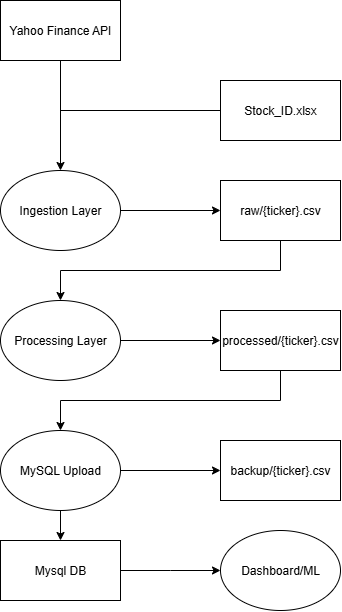

The diagram above was exported from draw.io. Its source (the exported page's mxGraphModel, read from the mxfile embedded in the PNG):
<mxGraphModel dx="715" dy="433" grid="1" gridSize="10" guides="1" tooltips="1" connect="1" arrows="1" fold="1" page="1" pageScale="1" pageWidth="850" pageHeight="1100" math="0" shadow="0">
  <root>
    <mxCell id="0" />
    <mxCell id="1" parent="0" />
    <mxCell id="OHZkxiUXc1B9cAO3eHO5-8" style="edgeStyle=orthogonalEdgeStyle;rounded=0;orthogonalLoop=1;jettySize=auto;html=1;entryX=0.5;entryY=0;entryDx=0;entryDy=0;" edge="1" parent="1" source="OHZkxiUXc1B9cAO3eHO5-1" target="OHZkxiUXc1B9cAO3eHO5-4">
      <mxGeometry relative="1" as="geometry">
        <Array as="points">
          <mxPoint x="240" y="230" />
        </Array>
      </mxGeometry>
    </mxCell>
    <mxCell id="OHZkxiUXc1B9cAO3eHO5-1" value="Yahoo Finance API" style="rounded=0;whiteSpace=wrap;html=1;" vertex="1" parent="1">
      <mxGeometry x="180" y="60" width="120" height="60" as="geometry" />
    </mxCell>
    <mxCell id="OHZkxiUXc1B9cAO3eHO5-9" style="edgeStyle=orthogonalEdgeStyle;rounded=0;orthogonalLoop=1;jettySize=auto;html=1;shape=wire;dashed=1;endArrow=none;endFill=0;" edge="1" parent="1" source="OHZkxiUXc1B9cAO3eHO5-2">
      <mxGeometry relative="1" as="geometry">
        <mxPoint x="240" y="170" as="targetPoint" />
      </mxGeometry>
    </mxCell>
    <mxCell id="OHZkxiUXc1B9cAO3eHO5-2" value="Stock_ID.xlsx" style="rounded=0;whiteSpace=wrap;html=1;" vertex="1" parent="1">
      <mxGeometry x="400" y="140" width="120" height="60" as="geometry" />
    </mxCell>
    <mxCell id="OHZkxiUXc1B9cAO3eHO5-11" style="edgeStyle=orthogonalEdgeStyle;rounded=0;orthogonalLoop=1;jettySize=auto;html=1;entryX=0;entryY=0.5;entryDx=0;entryDy=0;" edge="1" parent="1" source="OHZkxiUXc1B9cAO3eHO5-4" target="OHZkxiUXc1B9cAO3eHO5-10">
      <mxGeometry relative="1" as="geometry" />
    </mxCell>
    <mxCell id="OHZkxiUXc1B9cAO3eHO5-4" value="Ingestion Layer" style="ellipse;whiteSpace=wrap;html=1;" vertex="1" parent="1">
      <mxGeometry x="180" y="230" width="120" height="80" as="geometry" />
    </mxCell>
    <mxCell id="OHZkxiUXc1B9cAO3eHO5-14" style="edgeStyle=orthogonalEdgeStyle;rounded=0;orthogonalLoop=1;jettySize=auto;html=1;entryX=0;entryY=0.5;entryDx=0;entryDy=0;" edge="1" parent="1" source="OHZkxiUXc1B9cAO3eHO5-6" target="OHZkxiUXc1B9cAO3eHO5-13">
      <mxGeometry relative="1" as="geometry" />
    </mxCell>
    <mxCell id="OHZkxiUXc1B9cAO3eHO5-6" value="Processing Layer" style="ellipse;whiteSpace=wrap;html=1;strokeColor=default;align=center;verticalAlign=middle;fontFamily=Helvetica;fontSize=12;fontColor=default;fillColor=default;" vertex="1" parent="1">
      <mxGeometry x="180" y="360" width="120" height="80" as="geometry" />
    </mxCell>
    <mxCell id="OHZkxiUXc1B9cAO3eHO5-17" style="edgeStyle=orthogonalEdgeStyle;rounded=0;orthogonalLoop=1;jettySize=auto;html=1;entryX=0;entryY=0.5;entryDx=0;entryDy=0;" edge="1" parent="1" source="OHZkxiUXc1B9cAO3eHO5-7" target="OHZkxiUXc1B9cAO3eHO5-16">
      <mxGeometry relative="1" as="geometry" />
    </mxCell>
    <mxCell id="OHZkxiUXc1B9cAO3eHO5-18" style="edgeStyle=orthogonalEdgeStyle;rounded=0;orthogonalLoop=1;jettySize=auto;html=1;entryX=0.5;entryY=0;entryDx=0;entryDy=0;" edge="1" parent="1" source="OHZkxiUXc1B9cAO3eHO5-7" target="OHZkxiUXc1B9cAO3eHO5-19">
      <mxGeometry relative="1" as="geometry">
        <mxPoint x="240" y="600" as="targetPoint" />
      </mxGeometry>
    </mxCell>
    <mxCell id="OHZkxiUXc1B9cAO3eHO5-7" value="MySQL Upload" style="ellipse;whiteSpace=wrap;html=1;strokeColor=default;align=center;verticalAlign=middle;fontFamily=Helvetica;fontSize=12;fontColor=default;fillColor=default;" vertex="1" parent="1">
      <mxGeometry x="180" y="490" width="120" height="80" as="geometry" />
    </mxCell>
    <mxCell id="OHZkxiUXc1B9cAO3eHO5-12" style="edgeStyle=orthogonalEdgeStyle;rounded=0;orthogonalLoop=1;jettySize=auto;html=1;entryX=0.5;entryY=0;entryDx=0;entryDy=0;" edge="1" parent="1" source="OHZkxiUXc1B9cAO3eHO5-10" target="OHZkxiUXc1B9cAO3eHO5-6">
      <mxGeometry relative="1" as="geometry">
        <Array as="points">
          <mxPoint x="460" y="330" />
          <mxPoint x="240" y="330" />
        </Array>
      </mxGeometry>
    </mxCell>
    <mxCell id="OHZkxiUXc1B9cAO3eHO5-10" value="raw/{ticker}.csv" style="rounded=0;whiteSpace=wrap;html=1;" vertex="1" parent="1">
      <mxGeometry x="400" y="240" width="120" height="60" as="geometry" />
    </mxCell>
    <mxCell id="OHZkxiUXc1B9cAO3eHO5-15" style="edgeStyle=orthogonalEdgeStyle;rounded=0;orthogonalLoop=1;jettySize=auto;html=1;entryX=0.5;entryY=0;entryDx=0;entryDy=0;" edge="1" parent="1" source="OHZkxiUXc1B9cAO3eHO5-13" target="OHZkxiUXc1B9cAO3eHO5-7">
      <mxGeometry relative="1" as="geometry">
        <Array as="points">
          <mxPoint x="460" y="460" />
          <mxPoint x="240" y="460" />
        </Array>
      </mxGeometry>
    </mxCell>
    <mxCell id="OHZkxiUXc1B9cAO3eHO5-13" value="processed/{ticker}.csv" style="rounded=0;whiteSpace=wrap;html=1;" vertex="1" parent="1">
      <mxGeometry x="400" y="370" width="120" height="60" as="geometry" />
    </mxCell>
    <mxCell id="OHZkxiUXc1B9cAO3eHO5-16" value="backup/{ticker}.csv" style="rounded=0;whiteSpace=wrap;html=1;" vertex="1" parent="1">
      <mxGeometry x="400" y="500" width="120" height="60" as="geometry" />
    </mxCell>
    <mxCell id="OHZkxiUXc1B9cAO3eHO5-20" style="edgeStyle=orthogonalEdgeStyle;rounded=0;orthogonalLoop=1;jettySize=auto;html=1;" edge="1" parent="1" source="OHZkxiUXc1B9cAO3eHO5-19">
      <mxGeometry relative="1" as="geometry">
        <mxPoint x="400" y="630" as="targetPoint" />
      </mxGeometry>
    </mxCell>
    <mxCell id="OHZkxiUXc1B9cAO3eHO5-19" value="Mysql DB" style="rounded=0;whiteSpace=wrap;html=1;" vertex="1" parent="1">
      <mxGeometry x="180" y="600" width="120" height="60" as="geometry" />
    </mxCell>
    <mxCell id="OHZkxiUXc1B9cAO3eHO5-21" value="Dashboard/ML" style="ellipse;whiteSpace=wrap;html=1;strokeColor=default;align=center;verticalAlign=middle;fontFamily=Helvetica;fontSize=12;fontColor=default;fillColor=default;" vertex="1" parent="1">
      <mxGeometry x="400" y="590" width="120" height="80" as="geometry" />
    </mxCell>
  </root>
</mxGraphModel>